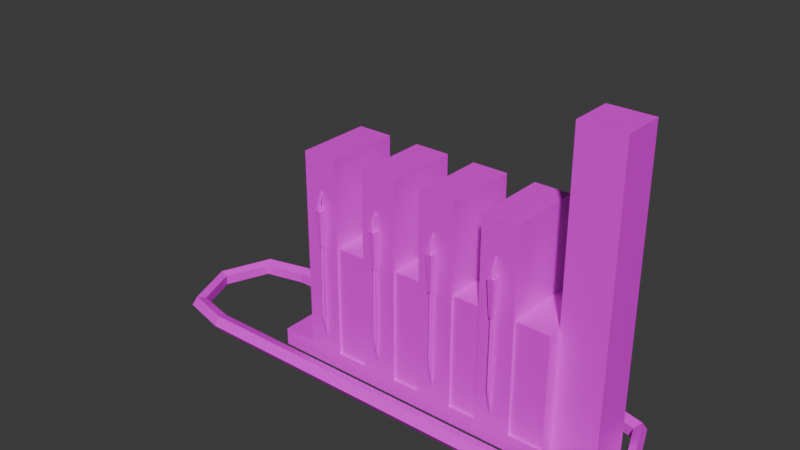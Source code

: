 # Source: GasPump01.blend  (saved by Blender 4.0.36; exported with 4.5.12 LTS)
import bpy
from mathutils import Matrix  # noqa: F401  (used for matrix-valued properties, if any)

bpy.ops.wm.read_factory_settings(use_empty=True)
scene = bpy.context.scene
scene.name = 'Scene'

# ---- collections
col_collection = bpy.data.collections.new('Collection'); scene.collection.children.link(col_collection)

# ---- images (referenced by path relative to the original .blend; pixels are not part of the script)
import os
ASSET_DIR = os.environ.get("B2B_ASSET_DIR", "")  # directory of the original .blend (textures are referenced by path, not embedded)
HERE = os.path.dirname(os.path.abspath(__file__))  # packed textures are extracted next to this script under _unpacked/

def load_image(name, relpath, width, height, colorspace="sRGB"):
    """Load a texture the original file referenced (path relative to the .blend, or extracted next to this script)."""
    p = next((c for c in (os.path.join(HERE, relpath), os.path.join(ASSET_DIR, relpath)) if relpath and os.path.exists(c)), "")
    if p:
        img = bpy.data.images.load(p, check_existing=True)
        img.name = name
    else:  # same state as the original file: an image datablock whose file is absent (Cycles renders it pink)
        img = bpy.data.images.new(name, width, height)
        img.source = "FILE"
        img.filepath = "//" + (relpath or name)
    img.colorspace_settings.name = colorspace
    return img
img_gaspump01_a_png = load_image('GasPump01_a.png', 'GasPump01_a.png', 1024, 1024, 'sRGB')

# ---- materials (node trees are filled in below, after node groups)
mat_material = bpy.data.materials.new('Material')
mat_material.alpha_threshold = 0.0
mat_material.use_transparent_shadow = False
mat_material.roughness = 0.5
mat_material.line_color = (0.0, 0.0, 0.0, 1.0)

# ---- material node trees
mat_material.use_nodes = True; mat_material.node_tree.nodes.clear()
_N = mat_material.node_tree.nodes; _L = mat_material.node_tree.links
n0 = _N.new('ShaderNodeOutputMaterial'); n0.name = 'Material Output'; n0.location = (300, 300)
n1 = _N.new('ShaderNodeBsdfPrincipled'); n1.name = 'Principled BSDF'; n1.location = (10, 300)
n1.inputs[3].default_value = 1.45
n2 = _N.new('ShaderNodeTexImage'); n2.name = 'Image Texture'; n2.location = (-280, 280)
n2.image = img_gaspump01_a_png
n2.interpolation = 'Closest'
_L.new(n1.outputs[0], n0.inputs[0])
_L.new(n2.outputs[0], n1.inputs[0])
n0.is_active_output = True

# ---- world
world_world = bpy.data.worlds.new('World'); scene.world = world_world
world_world.use_nodes = True; world_world.node_tree.nodes.clear()
_N = world_world.node_tree.nodes; _L = world_world.node_tree.links
n0 = _N.new('ShaderNodeOutputWorld'); n0.name = 'World Output'; n0.location = (300, 300)
n1 = _N.new('ShaderNodeBackground'); n1.name = 'Background'; n1.location = (10, 300)
n1.inputs[0].default_value = (0.05088, 0.05088, 0.05088, 1.0)
_L.new(n1.outputs[0], n0.inputs[0])
n0.is_active_output = True
world_world.color = (0.05088, 0.05088, 0.05088)
world_world.use_sun_shadow = False
world_world.sun_shadow_jitter_overblur = 0.0

# ---- meshes
me_cube_001 = bpy.data.meshes.new('Cube.001')
me_cube_001.from_pydata([(-2.229, 0.5966, 1.834), (-2.252, 0.58, 1.834), (-2.243, 0.553, 1.834), (-2.215, 0.553, 1.834), (-2.206, 0.58, 1.834), (-2.229, 0.5966, 1.834), (-2.252, 0.58, 1.834), (-2.243, 0.553, 1.834), (-2.215, 0.553, 1.834), (-2.206, 0.58, 1.834), (-2.229, 0.6058, 0.8038), (-2.252, 0.5893, 0.8069), (-2.243, 0.5628, 0.8118), (-2.215, 0.5628, 0.8118), (-2.206, 0.5893, 0.8069), (-2.229, 0.6058, 0.8038), (-2.252, 0.5893, 0.8069), (-2.243, 0.5628, 0.8118), (-2.215, 0.5628, 0.8118), (-2.206, 0.5893, 0.8069), (-2.229, 0.5487, 2.369), (-2.183, 0.582, 2.369), (-2.201, 0.6358, 2.369), (-2.258, 0.6358, 2.369), (-2.275, 0.582, 2.369), (-2.229, 0.5713, 2.449), (-2.205, 0.5889, 2.449), (-2.214, 0.6176, 2.449), (-2.244, 0.6176, 2.449), (-2.254, 0.5889, 2.449), (-2.229, 0.5499, 2.553), (-2.217, 0.5577, 2.558), (-2.222, 0.5703, 2.566), (-2.237, 0.5703, 2.566), (-2.242, 0.5577, 2.558), (-2.229, 0.4941, 2.66), (-2.223, 0.4977, 2.662), (-2.226, 0.5035, 2.666), (-2.233, 0.5035, 2.666), (-2.235, 0.4977, 2.662), (-2.252, 0.5487, 1.834), (-2.275, 0.5487, 2.369), (-2.252, 0.6025, 1.834), (-2.275, 0.6358, 2.369), (-2.206, 0.5487, 1.834), (-2.183, 0.5487, 2.369), (-2.206, 0.6025, 1.834), (-2.183, 0.6358, 2.369), (-2.215, 0.5312, 0.5154), (-2.206, 0.5312, 0.47), (-2.252, 0.5312, 0.47), (-2.243, 0.5312, 0.5154), (-2.229, 0.5312, 0.4419)], [], [(2, 1, 6, 7), (0, 4, 9, 5), (3, 2, 7, 8), (1, 0, 5, 6), (4, 3, 8, 9), (9, 8, 13, 14), (7, 6, 11, 12), (5, 9, 14, 10), (8, 7, 12, 13), (6, 5, 10, 11), (10, 14, 19, 15), (13, 12, 17, 18), (11, 10, 15, 16), (14, 13, 18, 19), (12, 11, 16, 17), (20, 21, 26, 25), (23, 24, 29, 28), (21, 22, 27, 26), (24, 20, 25, 29), (22, 23, 28, 27), (29, 25, 30, 34), (27, 28, 33, 32), (25, 26, 31, 30), (28, 29, 34, 33), (26, 27, 32, 31), (33, 34, 39, 38), (31, 32, 37, 36), (34, 30, 35, 39), (32, 33, 38, 37), (30, 31, 36, 35), (40, 41, 43, 42), (42, 43, 47, 46), (46, 47, 45, 44), (44, 45, 41, 40), (42, 46, 44, 40), (47, 43, 41, 45), (16, 15, 52, 50), (18, 17, 51, 48), (15, 19, 49, 52), (17, 16, 50, 51), (19, 18, 48, 49)])
_uv = me_cube_001.uv_layers.new(name='UVMap')
_uv.uv.foreach_set('vector', [0.0, 0.0, 0.0, 0.0, 0.0, 0.0, 0.0, 0.0, 0.0, 0.0, 0.0, 0.0, 0.0, 0.0, 0.0, 0.0, 0.0, 0.0, 0.0, 0.0, 0.0, 0.0, 0.0, 0.0, 0.0, 0.0, 0.0, 0.0, 0.0, 0.0, 0.0, 0.0, 0.0, 0.0, 0.0, 0.0, 0.0, 0.0, 0.0, 0.0, 0.5844, 0.4191, 0.5779, 0.4191, 0.5779, 0.125, 0.5844, 0.125, 0.5844, 0.4191, 0.5779, 0.4191, 0.5779, 0.125, 0.5844, 0.125, 0.5909, 0.4191, 0.5844, 0.4191, 0.5844, 0.125, 0.5909, 0.125, 0.5909, 0.4191, 0.5844, 0.4191, 0.5844, 0.125, 0.5909, 0.125, 0.5974, 0.4191, 0.5909, 0.4191, 0.5909, 0.125, 0.5974, 0.125, 0.0, 0.0, 0.0, 0.0, 0.0, 0.0, 0.0, 0.0, 0.0, 0.0, 0.0, 0.0, 0.0, 0.0, 0.0, 0.0, 0.0, 0.0, 0.0, 0.0, 0.0, 0.0, 0.0, 0.0, 0.0, 0.0, 0.0, 0.0, 0.0, 0.0, 0.0, 0.0, 0.0, 0.0, 0.0, 0.0, 0.0, 0.0, 0.0, 0.0, 0.0, 0.0, 0.0, 0.0, 0.0, 0.0, 0.0, 0.0, 0.4227, 0.7941, 0.4381, 0.8015, 0.4278, 0.8162, 0.4227, 0.8162, 0.4021, 0.8015, 0.4175, 0.7941, 0.4175, 0.8162, 0.4124, 0.8162, 0.0, 0.0, 0.0, 0.0, 0.0, 0.0, 0.0, 0.0, 0.4175, 0.7941, 0.4227, 0.7941, 0.4227, 0.8162, 0.4175, 0.8162, 0.0, 0.0, 0.0, 0.0, 0.0, 0.0, 0.0, 0.0, 0.4175, 0.8162, 0.4227, 0.8162, 0.4227, 0.8382, 0.4175, 0.8382, 0.0, 0.0, 0.0, 0.0, 0.0, 0.0, 0.0, 0.0, 0.4227, 0.8162, 0.4278, 0.8162, 0.4227, 0.8382, 0.4227, 0.8382, 0.4124, 0.8162, 0.4175, 0.8162, 0.4175, 0.8382, 0.4175, 0.8382, 0.4227, 0.8382, 0.4227, 0.8382, 0.4227, 0.8676, 0.4227, 0.8676, 0.4175, 0.8382, 0.4175, 0.8382, 0.4175, 0.8676, 0.4175, 0.8676, 0.0, 0.0, 0.0, 0.0, 0.0, 0.0, 0.0, 0.0, 0.4175, 0.8382, 0.4227, 0.8382, 0.4227, 0.8676, 0.4175, 0.8676, 0.0, 0.0, 0.0, 0.0, 0.0, 0.0, 0.0, 0.0, 0.05844, 0.4191, 0.06494, 0.5368, 0.04545, 0.5368, 0.05195, 0.4191, 0.05844, 0.4191, 0.06494, 0.5368, 0.04545, 0.5368, 0.05195, 0.4191, 0.05844, 0.4191, 0.06494, 0.5368, 0.04545, 0.5368, 0.05195, 0.4191, 0.05844, 0.4191, 0.06494, 0.5368, 0.04545, 0.5368, 0.05195, 0.4191, 0.5974, 0.4706, 0.6169, 0.4706, 0.6169, 0.4926, 0.5974, 0.4926, 0.6169, 0.4926, 0.6364, 0.4926, 0.6364, 0.5147, 0.6169, 0.5147, 0.2273, 0.1618, 0.2208, 0.1618, 0.2208, 0.05882, 0.2273, 0.06618, 0.5909, 0.125, 0.5844, 0.125, 0.5844, 0.05882, 0.5909, 0.05882, 0.2208, 0.1618, 0.2143, 0.1618, 0.2143, 0.06618, 0.2208, 0.05882, 0.2338, 0.1618, 0.2273, 0.1618, 0.2273, 0.06618, 0.2338, 0.08088, 0.2143, 0.1618, 0.2078, 0.1618, 0.2078, 0.08088, 0.2143, 0.06618])
me_cube_001.materials.append(mat_material)
me_cube_001.use_mirror_vertex_groups = False
me_cube_001.update()
me_circle = bpy.data.meshes.new('Circle')
me_circle.from_pydata([(0.1189, 1.0, 1.225), (4.061e-07, 0.9136, 1.225), (0.04541, 0.7739, 1.225), (0.1924, 0.7739, 1.225), (0.2378, 0.9136, 1.225), (0.1189, 1.0, -4.0), (1.028e-08, 0.9136, -4.0), (0.04541, 0.7739, -4.0), (0.1924, 0.7739, -4.0), (0.2378, 0.9136, -4.0), (0.1189, 0.8192, 1.918), (4.555e-07, 0.7484, 1.881), (0.04541, 0.6339, 1.82), (0.1924, 0.6339, 1.82), (0.2378, 0.7484, 1.881), (4.776e-07, 1.509e-06, 2.173), (0.2378, -0.9136, 1.225), (0.1924, -0.7739, 1.225), (0.04541, -0.7739, 1.225), (4.061e-07, -0.9136, 1.225), (0.1189, -1.0, 1.225), (0.1189, -0.8192, 1.918), (4.555e-07, -0.7484, 1.881), (0.04541, -0.6339, 1.82), (0.1924, -0.6339, 1.82), (0.2378, -0.7484, 1.881), (0.1189, 1.087e-06, 2.237), (0.04541, 8.642e-07, 2.068), (0.1924, 8.642e-07, 2.068), (0.2378, 9.426e-07, 2.173), (1.158e-08, -0.9136, -4.0), (0.1189, -1.0, -4.0), (0.1189, 0.8191, -4.693), (-3.791e-08, 0.7484, -4.656), (0.04541, 0.6339, -4.595), (0.1924, 0.6339, -4.595), (0.2378, 0.7484, -4.656), (0.2378, -2.508e-06, -4.948), (0.2378, -0.9136, -4.0), (0.1924, -0.7739, -4.0), (0.04541, -0.7739, -4.0), (0.1189, -0.8192, -4.693), (-3.791e-08, -0.7484, -4.656), (0.04541, -0.6339, -4.595), (0.1924, -0.6339, -4.595), (0.2378, -0.7484, -4.656), (0.1189, -3.003e-06, -5.012), (-5.997e-08, -3.075e-06, -4.948), (0.04541, -3.035e-06, -4.843), (0.1924, -3.035e-06, -4.843), (1.85, -0.5, 1.225), (0.25, -0.5, 1.225), (1.85, 0.5, 1.225), (0.25, 0.5, 1.225), (1.85, -0.5, -2.0), (0.25, -0.5, -2.0), (1.85, 0.5, -2.0), (0.25, 0.5, -2.0), (3.1, -0.5313, -2.0), (0.25, -0.5313, -2.0), (3.1, 0.5312, -2.0), (0.25, 0.5312, -2.0), (3.1, -0.5313, -2.5), (3.1, 0.5312, -2.5), (3.1, -0.5313, -1.05), (0.25, -0.5313, -1.05), (3.1, 0.5312, -1.05), (0.25, 0.5312, -1.05), (3.1, -0.5313, -1.55), (0.25, -0.5313, -1.55), (3.1, 0.5312, -1.55), (0.25, 0.5312, -1.55), (3.1, -0.5313, -0.15), (0.25, -0.5313, -0.15), (3.1, 0.5312, -0.15), (0.25, 0.5312, -0.15), (3.1, -0.5313, -0.65), (0.25, -0.5313, -0.65), (3.1, 0.5312, -0.65), (0.25, 0.5312, -0.65), (3.1, -0.5312, 0.75), (0.25, -0.5312, 0.75), (3.1, 0.5313, 0.75), (0.25, 0.5313, 0.75), (3.1, -0.5312, 0.25), (0.25, -0.5312, 0.25), (3.1, 0.5313, 0.25), (0.25, 0.5313, 0.25), (0.25, 0.5313, 1.225), (0.25, -0.5312, 1.225), (-1.887e-07, -0.5313, -2.5), (9.248e-08, -0.5312, 1.225), (4.054e-07, 0.5313, 1.225), (0.25, 0.5312, -2.5), (0.25, -0.5313, -2.5), (1.242e-07, 0.5312, -2.5), (8.643e-08, 0.5312, -3.0), (0.25, 0.5312, -3.0), (0.25, -0.5313, -3.0), (-2.265e-07, -0.5313, -3.0), (9.248e-08, 0.3, 1.225), (4.4, 0.3, 1.225), (9.248e-08, -0.3, 1.225), (4.4, -0.3, 1.225), (1.397e-07, 0.3, 1.85), (4.4, 0.3, 1.85), (1.397e-07, -0.3, 1.85), (4.4, -0.3, 1.85)], [], [(1, 0, 5, 6), (4, 3, 8, 9), (2, 1, 6, 7), (0, 4, 9, 5), (3, 2, 7, 8), (0, 1, 11, 10), (3, 4, 14, 13), (1, 2, 12, 11), (4, 0, 10, 14), (2, 3, 13, 12), (13, 14, 29, 28), (11, 12, 27, 15), (14, 10, 26, 29), (12, 13, 28, 27), (10, 11, 15, 26), (20, 19, 22, 21), (19, 18, 23, 22), (16, 20, 21, 25), (17, 16, 25, 24), (18, 17, 24, 23), (24, 25, 29, 28), (22, 23, 27, 15), (25, 21, 26, 29), (23, 24, 28, 27), (21, 22, 15, 26), (18, 19, 30, 40), (20, 16, 38, 31), (16, 17, 39, 38), (19, 20, 31, 30), (17, 18, 40, 39), (5, 6, 33, 32), (8, 9, 36, 35), (6, 7, 34, 33), (9, 5, 32, 36), (7, 8, 35, 34), (35, 36, 37, 49), (33, 34, 48, 47), (36, 32, 46, 37), (34, 35, 49, 48), (32, 33, 47, 46), (31, 30, 42, 41), (30, 40, 43, 42), (38, 31, 41, 45), (39, 38, 45, 44), (40, 39, 44, 43), (44, 45, 37, 49), (42, 43, 48, 47), (45, 41, 46, 37), (43, 44, 49, 48), (41, 42, 47, 46), (50, 54, 56, 52), (53, 52, 56, 57), (57, 56, 54, 55), (55, 51, 53, 57), (51, 50, 52, 53), (55, 54, 50, 51), (58, 62, 63, 60), (61, 60, 63, 93), (93, 63, 62, 94), (59, 58, 60, 61), (94, 62, 58, 59), (64, 68, 70, 66), (67, 66, 70, 71), (71, 70, 68, 69), (69, 65, 67, 71), (65, 64, 66, 67), (69, 68, 64, 65), (72, 76, 78, 74), (75, 74, 78, 79), (79, 78, 76, 77), (77, 73, 75, 79), (73, 72, 74, 75), (77, 76, 72, 73), (80, 84, 86, 82), (83, 82, 86, 87), (87, 86, 84, 85), (85, 81, 83, 87), (81, 80, 82, 83), (85, 84, 80, 81), (94, 90, 91, 89), (95, 93, 88, 92), (93, 94, 89, 88), (88, 92, 91, 89), (93, 94, 98, 97), (97, 98, 99, 96), (94, 90, 99, 98), (95, 93, 97, 96), (100, 101, 103, 102), (102, 103, 107, 106), (106, 107, 105, 104), (104, 105, 101, 100), (101, 105, 107, 103)])
_uv = me_circle.uv_layers.new(name='UVMap')
_uv.uv.foreach_set('vector', [0.0, 0.0, 0.0, 0.0, 0.0, 0.0, 0.0, 0.0, 0.0, 0.0, 0.0, 0.0, 0.0, 0.0, 0.0, 0.0, 0.0, 0.0, 0.0, 0.0, 0.0, 0.0, 0.0, 0.0, 0.0, 0.0, 0.0, 0.0, 0.0, 0.0, 0.0, 0.0, 0.0, 0.0, 0.0, 0.0, 0.0, 0.0, 0.0, 0.0, 0.0, 0.0, 0.0, 0.0, 0.0, 0.0, 0.0, 0.0, 0.0, 0.0, 0.0, 0.0, 0.0, 0.0, 0.0, 0.0, 0.0, 0.0, 0.0, 0.0, 0.0, 0.0, 0.0, 0.0, 0.0, 0.0, 0.0, 0.0, 0.0, 0.0, 0.0, 0.0, 0.0, 0.0, 0.0, 0.0, 0.0, 0.0, 0.0, 0.0, 0.0, 0.0, 0.0, 0.0, 0.0, 0.0, 0.0, 0.0, 0.0, 0.0, 0.0, 0.0, 0.0, 0.0, 0.0, 0.0, 0.0, 0.0, 0.0, 0.0, 0.0, 0.0, 0.0, 0.0, 0.0, 0.0, 0.0, 0.0, 0.0, 0.0, 0.0, 0.0, 0.0, 0.0, 0.0, 0.0, 0.0, 0.0, 0.0, 0.0, 0.0, 0.0, 0.0, 0.0, 0.0, 0.0, 0.0, 0.0, 0.0, 0.0, 0.0, 0.0, 0.0, 0.0, 0.0, 0.0, 0.0, 0.0, 0.0, 0.0, 0.0, 0.0, 0.0, 0.0, 0.0, 0.0, 0.0, 0.0, 0.0, 0.0, 0.0, 0.0, 0.0, 0.0, 0.0, 0.0, 0.0, 0.0, 0.0, 0.0, 0.0, 0.0, 0.0, 0.0, 0.0, 0.0, 0.0, 0.0, 0.0, 0.0, 0.0, 0.0, 0.0, 0.0, 0.0, 0.0, 0.0, 0.0, 0.0, 0.0, 0.0, 0.0, 0.0, 0.0, 0.0, 0.0, 0.0, 0.0, 0.0, 0.0, 0.0, 0.0, 0.0, 0.0, 0.0, 0.0, 0.0, 0.0, 0.0, 0.0, 0.0, 0.0, 0.0, 0.0, 0.0, 0.0, 0.0, 0.0, 0.0, 0.0, 0.0, 0.0, 0.0, 0.0, 0.0, 0.0, 0.0, 0.0, 0.0, 0.0, 0.0, 0.0, 0.0, 0.0, 0.0, 0.0, 0.0, 0.0, 0.0, 0.0, 0.0, 0.0, 0.0, 0.0, 0.0, 0.0, 0.0, 0.0, 0.0, 0.0, 0.0, 0.0, 0.0, 0.0, 0.0, 0.0, 0.0, 0.0, 0.0, 0.0, 0.0, 0.0, 0.0, 0.0, 0.0, 0.0, 0.0, 0.0, 0.0, 0.0, 0.0, 0.0, 0.0, 0.0, 0.0, 0.0, 0.0, 0.0, 0.0, 0.0, 0.0, 0.0, 0.0, 0.0, 0.0, 0.0, 0.0, 0.0, 0.0, 0.0, 0.0, 0.0, 0.0, 0.0, 0.0, 0.0, 0.0, 0.0, 0.0, 0.0, 0.0, 0.0, 0.0, 0.0, 0.0, 0.0, 0.0, 0.0, 0.0, 0.0, 0.0, 0.0, 0.0, 0.0, 0.0, 0.0, 0.0, 0.0, 0.0, 0.0, 0.0, 0.0, 0.0, 0.0, 0.0, 0.0, 0.0, 0.0, 0.0, 0.0, 0.0, 0.0, 0.0, 0.0, 0.0, 0.0, 0.0, 0.0, 0.0, 0.0, 0.0, 0.0, 0.0, 0.0, 0.0, 0.0, 0.0, 0.0, 0.0, 0.0, 0.0, 0.0, 0.0, 0.0, 0.0, 0.0, 0.0, 0.0, 0.0, 0.0, 0.0, 0.0, 0.0, 0.0, 0.0, 0.0, 0.0, 0.0, 0.0, 0.0, 0.0, 0.0, 0.0, 0.0, 0.0, 0.0, 0.0, 0.0, 0.0, 0.0, 0.0, 0.0, 0.0, 0.0, 0.0, 0.0, 0.0, 0.0, 0.0, 0.0, 0.0, 0.0, 0.0, 0.0, 0.0, 0.0, 0.0, 0.0, 0.0, 0.0, 0.0, 0.0, 0.0, 0.0, 0.0, 0.0, 0.0, 0.0, 0.0, 0.0, 0.8701, 0.7426, 0.8711, 0.05882, 1.0, 0.05882, 1.0, 0.7426, 0.5928, 0.05882, 0.5928, 0.4265, 0.07732, 0.4265, 0.07732, 0.05882, 0.375, 0.0, 0.625, 0.0, 0.625, 0.25, 0.375, 0.25, 0.125, 0.5, 0.375, 0.5, 0.375, 0.75, 0.125, 0.75, 0.8711, 0.05882, 1.0, 0.05882, 1.0, 0.3088, 0.8711, 0.3088, 0.07732, 0.05882, 0.07732, 0.4265, 0.5928, 0.4265, 0.5928, 0.05882, 1.0, 1.0, 0.9072, 1.0, 0.9072, 0.7426, 1.0, 0.7426, 0.4381, 0.05882, 0.4381, 0.7059, 0.5155, 0.7059, 0.5155, 0.05882, 1.0, 0.5588, 1.0, 0.05882, 0.8711, 0.05882, 0.8711, 0.5588, 0.8711, 0.5588, 0.8711, 0.05882, 1.0, 0.05882, 1.0, 0.5588, 0.5155, 0.05882, 0.5155, 0.7059, 0.4381, 0.7059, 0.4381, 0.05882, 0.7423, 0.7426, 0.8247, 0.7426, 0.8247, 1.0, 0.7423, 1.0, 0.2938, 0.05882, 0.2938, 0.7059, 0.3711, 0.7059, 0.3711, 0.05882, 0.8711, 0.5588, 0.8711, 0.05882, 1.0, 0.05882, 1.0, 0.5588, 0.125, 0.5, 0.375, 0.5, 0.375, 0.75, 0.125, 0.75, 1.0, 0.05882, 1.0, 0.5588, 0.8711, 0.5588, 0.8711, 0.05882, 0.3711, 0.05882, 0.3711, 0.7059, 0.2938, 0.7059, 0.2938, 0.05882, 0.8247, 0.7426, 0.9072, 0.7426, 0.9072, 1.0, 0.8247, 1.0, 0.2268, 0.05882, 0.2268, 0.7059, 0.1495, 0.7059, 0.1495, 0.05882, 0.8711, 0.5588, 0.8711, 0.05882, 1.0, 0.05882, 1.0, 0.5588, 0.125, 0.5, 0.375, 0.5, 0.375, 0.75, 0.125, 0.75, 0.8711, 0.05882, 0.8711, 0.5588, 1.0, 0.5588, 1.0, 0.05882, 0.1495, 0.05882, 0.1495, 0.7059, 0.2268, 0.7059, 0.2268, 0.05882, 0.6546, 0.7426, 0.7423, 0.7426, 0.7423, 1.0, 0.6546, 1.0, 0.0, 0.05882, 0.0, 0.7059, 0.07732, 0.7059, 0.07732, 0.05882, 1.0, 0.5588, 1.0, 0.05882, 0.8711, 0.05882, 0.8711, 0.5588, 0.125, 0.5, 0.375, 0.5, 0.375, 0.75, 0.125, 0.75, 0.8711, 0.5588, 0.8711, 0.05882, 1.0, 0.05882, 1.0, 0.5588, 0.07732, 0.05882, 0.07732, 0.7059, 0.0, 0.7059, 0.0, 0.05882, 0.06701, 0.875, 0.06701, 0.8235, 0.5876, 0.8235, 0.5876, 0.875, 0.06701, 0.8235, 0.06701, 0.7721, 0.5876, 0.7721, 0.5876, 0.8235, 0.0, 1.0, 0.0, 0.7647, 0.5876, 0.7647, 0.5876, 1.0, 0.0, 0.7647, 0.0, 0.8456, 0.3052, 0.8456, 0.3052, 0.7647, 0.08247, 0.7647, 0.08247, 1.0, 0.0, 1.0, 0.0, 0.7647, 0.0, 0.7647, 0.3052, 0.7647, 0.3052, 0.8456, 0.0, 0.8456, 0.06701, 0.875, 0.06701, 0.8235, 0.0, 0.8235, 0.0, 0.875, 0.06701, 0.8235, 0.06701, 0.7721, 0.0, 0.7721, 0.0, 0.8235, 0.6907, 0.0, 0.6907, 1.0, 0.7938, 1.0, 0.7938, 0.0, 0.6907, 0.0, 0.6907, 1.0, 0.5876, 1.0, 0.5876, 0.0, 0.7938, 0.0, 0.7938, 1.0, 0.6907, 1.0, 0.6907, 0.0, 0.6907, 0.0, 0.6907, 1.0, 0.5876, 1.0, 0.5876, 0.0, 1.0, 0.7426, 1.0, 0.8897, 0.8766, 0.8897, 0.8766, 0.7426])
me_circle.materials.append(mat_material)
me_circle.update()

# ---- objects
ob_pumps01_hose = bpy.data.objects.new('Pumps01.Hose', me_cube_001)
ob_pumps01_base = bpy.data.objects.new('Pumps01.Base', me_circle)

# ---- transforms, parenting, visibility, modifiers, constraints
ob_pumps01_hose.location = (0.0, 0.0, 0.0)
ob_pumps01_hose.lock_rotations_4d = False
ob_pumps01_hose.empty_display_type = 'ARROWS'
ob_pumps01_hose.lineart.crease_threshold = 0.0
_m = ob_pumps01_hose.modifiers.new('Mirror', 'MIRROR')
_m.use_axis = (False, True, False)
_m = ob_pumps01_hose.modifiers.new('Array', 'ARRAY')
_m.count = 4
_m.use_constant_offset = True
_m.constant_offset_displace = (0.9, 0.0, 0.0)
_m.use_relative_offset = False
ob_pumps01_base.location = (0.0, 0.0, 0.0)
ob_pumps01_base.rotation_euler = (3.142, -1.571, 0.0)

# ---- collection membership
col_collection.objects.link(ob_pumps01_hose)
col_collection.objects.link(ob_pumps01_base)

# ---- scene / render settings (as saved in the file)
scene.frame_start = 1; scene.frame_end = 250; scene.frame_set(1)
scene.render.engine = 'BLENDER_EEVEE_NEXT'
scene.cycles.sampling_pattern = 'TABULATED_SOBOL'
bpy.context.view_layer.update()

# ---- added for rendering (the .blend has no active camera and no usable light): camera, sun
cam_auto = bpy.data.cameras.new('AutoCamera')
cam_auto.lens = 50.0
cam_auto.sensor_width = 36.0
cam_auto.clip_end = 1000.0
ob_auto_camera = bpy.data.objects.new('AutoCamera', cam_auto)
scene.collection.objects.link(ob_auto_camera)
ob_auto_camera.location = (6.67431, -9.67417, 8.64945)
ob_auto_camera.rotation_euler = (1.09748, -7.21219e-08, 0.694738)
scene.camera = ob_auto_camera
light_auto_sun = bpy.data.lights.new('AutoSun', 'SUN')
light_auto_sun.energy = 3.0
light_auto_sun.angle = 0.0523599
ob_auto_sun = bpy.data.objects.new('AutoSun', light_auto_sun)
scene.collection.objects.link(ob_auto_sun)
ob_auto_sun.rotation_euler = (0.872665, 0.174533, 0.523599)
bpy.context.view_layer.update()

